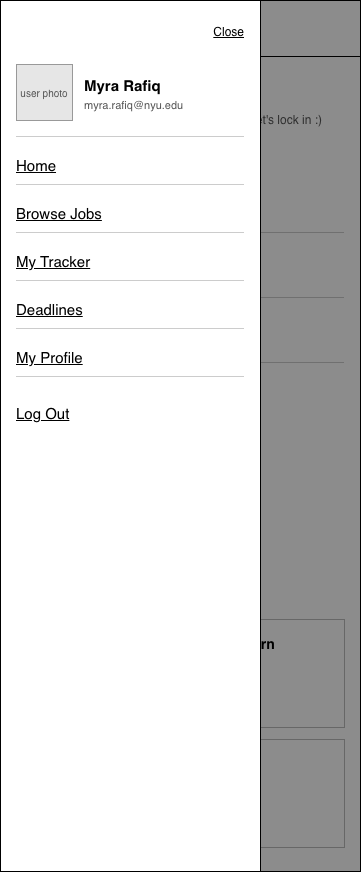

The diagram above was exported from draw.io. Its source (the exported page's mxGraphModel, read from the mxfile embedded in the PNG):
<mxGraphModel dx="1488" dy="916" grid="1" gridSize="8" guides="1" tooltips="1" connect="1" arrows="1" fold="1" page="0" pageScale="1" pageWidth="850" pageHeight="1100" math="0" shadow="0">
  <root>
    <mxCell id="0" />
    <mxCell id="1" parent="0" />
    <mxCell id="Z6N5ecjylLy4sqhkm9A7-1" parent="1" style="html=1;whiteSpace=wrap;fontFamily=Helvetica;rounded=0;fillColor=#FFFFFF;strokeColor=#000000;" value="" vertex="1">
      <mxGeometry height="871" width="360" x="-472" as="geometry" />
    </mxCell>
    <mxCell id="Z6N5ecjylLy4sqhkm9A7-2" parent="1" style="html=1;whiteSpace=wrap;fontFamily=Helvetica;rounded=0;fillColor=#E6E6E6;strokeColor=#999999;fontColor=#555555;fontSize=10;" value="logo" vertex="1">
      <mxGeometry height="30" width="110" x="-456" y="13" as="geometry" />
    </mxCell>
    <mxCell id="Z6N5ecjylLy4sqhkm9A7-3" parent="1" style="html=1;whiteSpace=wrap;fontFamily=Helvetica;rounded=0;fillColor=#333333;strokeColor=none;" value="" vertex="1">
      <mxGeometry height="3" width="28" x="-256" y="19" as="geometry" />
    </mxCell>
    <mxCell id="Z6N5ecjylLy4sqhkm9A7-4" parent="1" style="html=1;whiteSpace=wrap;fontFamily=Helvetica;rounded=0;fillColor=#333333;strokeColor=none;" value="" vertex="1">
      <mxGeometry height="3" width="28" x="-256" y="27" as="geometry" />
    </mxCell>
    <mxCell id="Z6N5ecjylLy4sqhkm9A7-5" parent="1" style="html=1;whiteSpace=wrap;fontFamily=Helvetica;rounded=0;fillColor=#333333;strokeColor=none;" value="" vertex="1">
      <mxGeometry height="3" width="28" x="-256" y="35" as="geometry" />
    </mxCell>
    <mxCell id="Z6N5ecjylLy4sqhkm9A7-6" parent="1" style="html=1;whiteSpace=wrap;fontFamily=Helvetica;fillColor=#000000;strokeColor=none;rounded=0;" value="" vertex="1">
      <mxGeometry height="1" width="360" x="-472" y="56" as="geometry" />
    </mxCell>
    <mxCell id="Z6N5ecjylLy4sqhkm9A7-7" parent="1" style="html=1;whiteSpace=wrap;fontFamily=Helvetica;text;strokeColor=none;fillColor=none;spacing=0;overflow=visible;fontSize=20;fontStyle=1;fontColor=#000000;align=left;verticalAlign=top;rounded=0;" value="Hi Myra!" vertex="1">
      <mxGeometry height="28" width="328" x="-456" y="76" as="geometry" />
    </mxCell>
    <mxCell id="Z6N5ecjylLy4sqhkm9A7-8" parent="1" style="html=1;whiteSpace=wrap;fontFamily=Helvetica;text;strokeColor=none;fillColor=none;spacing=0;overflow=visible;fontSize=12;fontStyle=0;fontColor=#555555;align=left;verticalAlign=top;rounded=0;" value="You have 3 deadlines coming up this week. Let's lock in :)" vertex="1">
      <mxGeometry height="18" width="328" x="-456" y="108" as="geometry" />
    </mxCell>
    <mxCell id="Z6N5ecjylLy4sqhkm9A7-9" parent="1" style="html=1;whiteSpace=wrap;fontFamily=Helvetica;text;strokeColor=none;fillColor=none;spacing=0;overflow=visible;fontSize=15;fontStyle=1;fontColor=#000000;align=left;verticalAlign=top;rounded=0;" value="Upcoming Deadlines" vertex="1">
      <mxGeometry height="20" width="328" x="-456" y="144" as="geometry" />
    </mxCell>
    <mxCell id="Z6N5ecjylLy4sqhkm9A7-10" parent="1" style="html=1;whiteSpace=wrap;fontFamily=Helvetica;text;strokeColor=none;fillColor=none;spacing=0;overflow=visible;fontSize=12;fontStyle=4;fontColor=#000000;align=right;verticalAlign=top;rounded=0;" value="See all" vertex="1">
      <mxGeometry height="18" width="120" x="-348" y="146" as="geometry" />
    </mxCell>
    <mxCell id="Z6N5ecjylLy4sqhkm9A7-11" parent="1" style="html=1;whiteSpace=wrap;fontFamily=Helvetica;rounded=0;fillColor=#FFFFFF;strokeColor=#333333;fontSize=10;" value="&lt;b&gt;OCT&lt;/b&gt;&lt;br&gt;&lt;font style='font-size:16px'&gt;&lt;b&gt;21&lt;/b&gt;&lt;/font&gt;" vertex="1">
      <mxGeometry height="48" width="48" x="-456" y="176" as="geometry" />
    </mxCell>
    <mxCell id="Z6N5ecjylLy4sqhkm9A7-12" parent="1" style="html=1;whiteSpace=wrap;fontFamily=Helvetica;text;strokeColor=none;fillColor=none;spacing=0;overflow=visible;fontSize=13;fontStyle=1;fontColor=#000000;align=left;verticalAlign=top;rounded=0;" value="Product Design Intern" vertex="1">
      <mxGeometry height="18" width="190" x="-396" y="178" as="geometry" />
    </mxCell>
    <mxCell id="Z6N5ecjylLy4sqhkm9A7-13" parent="1" style="html=1;whiteSpace=wrap;fontFamily=Helvetica;text;strokeColor=none;fillColor=none;spacing=0;overflow=visible;fontSize=12;fontStyle=0;fontColor=#333333;align=left;verticalAlign=top;rounded=0;" value="Coffee Studio" vertex="1">
      <mxGeometry height="16" width="190" x="-396" y="197" as="geometry" />
    </mxCell>
    <mxCell id="Z6N5ecjylLy4sqhkm9A7-14" parent="1" style="html=1;whiteSpace=wrap;fontFamily=Helvetica;text;strokeColor=none;fillColor=none;spacing=0;overflow=visible;fontSize=11;fontStyle=0;fontColor=#555555;align=right;verticalAlign=top;rounded=0;" value="Due today" vertex="1">
      <mxGeometry height="16" width="80" x="-308" y="179" as="geometry" />
    </mxCell>
    <mxCell id="Z6N5ecjylLy4sqhkm9A7-15" parent="1" style="html=1;whiteSpace=wrap;fontFamily=Helvetica;rounded=0;fillColor=#CCCCCC;strokeColor=none;" value="" vertex="1">
      <mxGeometry height="1" width="328" x="-456" y="232" as="geometry" />
    </mxCell>
    <mxCell id="Z6N5ecjylLy4sqhkm9A7-16" parent="1" style="html=1;whiteSpace=wrap;fontFamily=Helvetica;rounded=0;fillColor=#FFFFFF;strokeColor=#333333;fontSize=10;" value="&lt;b&gt;OCT&lt;/b&gt;&lt;br&gt;&lt;font style='font-size:16px'&gt;&lt;b&gt;23&lt;/b&gt;&lt;/font&gt;" vertex="1">
      <mxGeometry height="48" width="48" x="-456" y="241" as="geometry" />
    </mxCell>
    <mxCell id="Z6N5ecjylLy4sqhkm9A7-17" parent="1" style="html=1;whiteSpace=wrap;fontFamily=Helvetica;text;strokeColor=none;fillColor=none;spacing=0;overflow=visible;fontSize=13;fontStyle=1;fontColor=#000000;align=left;verticalAlign=top;rounded=0;" value="UX Research Intern" vertex="1">
      <mxGeometry height="18" width="190" x="-396" y="243" as="geometry" />
    </mxCell>
    <mxCell id="Z6N5ecjylLy4sqhkm9A7-18" parent="1" style="html=1;whiteSpace=wrap;fontFamily=Helvetica;text;strokeColor=none;fillColor=none;spacing=0;overflow=visible;fontSize=12;fontStyle=0;fontColor=#333333;align=left;verticalAlign=top;rounded=0;" value="Cedar Research" vertex="1">
      <mxGeometry height="16" width="190" x="-396" y="262" as="geometry" />
    </mxCell>
    <mxCell id="Z6N5ecjylLy4sqhkm9A7-19" parent="1" style="html=1;whiteSpace=wrap;fontFamily=Helvetica;text;strokeColor=none;fillColor=none;spacing=0;overflow=visible;fontSize=11;fontStyle=0;fontColor=#555555;align=right;verticalAlign=top;rounded=0;" value="2 days left" vertex="1">
      <mxGeometry height="16" width="80" x="-308" y="244" as="geometry" />
    </mxCell>
    <mxCell id="Z6N5ecjylLy4sqhkm9A7-20" parent="1" style="html=1;whiteSpace=wrap;fontFamily=Helvetica;rounded=0;fillColor=#CCCCCC;strokeColor=none;" value="" vertex="1">
      <mxGeometry height="1" width="328" x="-456" y="297" as="geometry" />
    </mxCell>
    <mxCell id="Z6N5ecjylLy4sqhkm9A7-21" parent="1" style="html=1;whiteSpace=wrap;fontFamily=Helvetica;rounded=0;fillColor=#FFFFFF;strokeColor=#333333;fontSize=10;" value="&lt;b&gt;OCT&lt;/b&gt;&lt;br&gt;&lt;font style='font-size:16px'&gt;&lt;b&gt;24&lt;/b&gt;&lt;/font&gt;" vertex="1">
      <mxGeometry height="48" width="48" x="-456" y="306" as="geometry" />
    </mxCell>
    <mxCell id="Z6N5ecjylLy4sqhkm9A7-22" parent="1" style="html=1;whiteSpace=wrap;fontFamily=Helvetica;text;strokeColor=none;fillColor=none;spacing=0;overflow=visible;fontSize=13;fontStyle=1;fontColor=#000000;align=left;verticalAlign=top;rounded=0;" value="Data Analyst Intern" vertex="1">
      <mxGeometry height="18" width="190" x="-396" y="308" as="geometry" />
    </mxCell>
    <mxCell id="Z6N5ecjylLy4sqhkm9A7-23" parent="1" style="html=1;whiteSpace=wrap;fontFamily=Helvetica;text;strokeColor=none;fillColor=none;spacing=0;overflow=visible;fontSize=12;fontStyle=0;fontColor=#333333;align=left;verticalAlign=top;rounded=0;" value="Hathaway Health" vertex="1">
      <mxGeometry height="16" width="190" x="-396" y="327" as="geometry" />
    </mxCell>
    <mxCell id="Z6N5ecjylLy4sqhkm9A7-24" parent="1" style="html=1;whiteSpace=wrap;fontFamily=Helvetica;text;strokeColor=none;fillColor=none;spacing=0;overflow=visible;fontSize=11;fontStyle=0;fontColor=#555555;align=right;verticalAlign=top;rounded=0;" value="3 days left" vertex="1">
      <mxGeometry height="16" width="80" x="-308" y="309" as="geometry" />
    </mxCell>
    <mxCell id="Z6N5ecjylLy4sqhkm9A7-25" parent="1" style="html=1;whiteSpace=wrap;fontFamily=Helvetica;rounded=0;fillColor=#CCCCCC;strokeColor=none;" value="" vertex="1">
      <mxGeometry height="1" width="328" x="-456" y="362" as="geometry" />
    </mxCell>
    <mxCell id="Z6N5ecjylLy4sqhkm9A7-26" parent="1" style="html=1;whiteSpace=wrap;fontFamily=Helvetica;text;strokeColor=none;fillColor=none;spacing=0;overflow=visible;fontSize=15;fontStyle=1;fontColor=#000000;align=left;verticalAlign=top;rounded=0;" value="Your Applications" vertex="1">
      <mxGeometry height="20" width="328" x="-456" y="387" as="geometry" />
    </mxCell>
    <mxCell id="Z6N5ecjylLy4sqhkm9A7-27" parent="1" style="html=1;whiteSpace=wrap;fontFamily=Helvetica;text;strokeColor=none;fillColor=none;spacing=0;overflow=visible;fontSize=12;fontStyle=4;fontColor=#000000;align=right;verticalAlign=top;rounded=0;" value="View tracker" vertex="1">
      <mxGeometry height="18" width="120" x="-348" y="389" as="geometry" />
    </mxCell>
    <mxCell id="Z6N5ecjylLy4sqhkm9A7-28" parent="1" style="html=1;whiteSpace=wrap;fontFamily=Helvetica;rounded=0;arcSize=0;absoluteArcSize=0;fillColor=#FFFFFF;strokeColor=#BBBBBB;" value="" vertex="1">
      <mxGeometry height="64" width="104" x="-456" y="419" as="geometry" />
    </mxCell>
    <mxCell id="Z6N5ecjylLy4sqhkm9A7-29" parent="1" style="html=1;whiteSpace=wrap;fontFamily=Helvetica;text;strokeColor=none;fillColor=none;spacing=0;overflow=visible;fontSize=20;fontStyle=1;fontColor=#000000;align=center;verticalAlign=top;rounded=0;" value="4" vertex="1">
      <mxGeometry height="24" width="104" x="-456" y="429" as="geometry" />
    </mxCell>
    <mxCell id="Z6N5ecjylLy4sqhkm9A7-30" parent="1" style="html=1;whiteSpace=wrap;fontFamily=Helvetica;text;strokeColor=none;fillColor=none;spacing=0;overflow=visible;fontSize=11;fontStyle=0;fontColor=#555555;align=center;verticalAlign=top;rounded=0;" value="Saved" vertex="1">
      <mxGeometry height="16" width="104" x="-456" y="457" as="geometry" />
    </mxCell>
    <mxCell id="Z6N5ecjylLy4sqhkm9A7-31" parent="1" style="html=1;whiteSpace=wrap;fontFamily=Helvetica;rounded=0;arcSize=0;absoluteArcSize=0;fillColor=#FFFFFF;strokeColor=#BBBBBB;" value="" vertex="1">
      <mxGeometry height="64" width="104" x="-444" y="419" as="geometry" />
    </mxCell>
    <mxCell id="Z6N5ecjylLy4sqhkm9A7-32" parent="1" style="html=1;whiteSpace=wrap;fontFamily=Helvetica;text;strokeColor=none;fillColor=none;spacing=0;overflow=visible;fontSize=20;fontStyle=1;fontColor=#000000;align=center;verticalAlign=top;rounded=0;" value="2" vertex="1">
      <mxGeometry height="24" width="104" x="-444" y="429" as="geometry" />
    </mxCell>
    <mxCell id="Z6N5ecjylLy4sqhkm9A7-33" parent="1" style="html=1;whiteSpace=wrap;fontFamily=Helvetica;text;strokeColor=none;fillColor=none;spacing=0;overflow=visible;fontSize=11;fontStyle=0;fontColor=#555555;align=center;verticalAlign=top;rounded=0;" value="Preparing" vertex="1">
      <mxGeometry height="16" width="104" x="-444" y="457" as="geometry" />
    </mxCell>
    <mxCell id="Z6N5ecjylLy4sqhkm9A7-34" parent="1" style="html=1;whiteSpace=wrap;fontFamily=Helvetica;rounded=0;arcSize=0;absoluteArcSize=0;fillColor=#FFFFFF;strokeColor=#BBBBBB;" value="" vertex="1">
      <mxGeometry height="64" width="104" x="-332" y="419" as="geometry" />
    </mxCell>
    <mxCell id="Z6N5ecjylLy4sqhkm9A7-35" parent="1" style="html=1;whiteSpace=wrap;fontFamily=Helvetica;text;strokeColor=none;fillColor=none;spacing=0;overflow=visible;fontSize=20;fontStyle=1;fontColor=#000000;align=center;verticalAlign=top;rounded=0;" value="6" vertex="1">
      <mxGeometry height="24" width="104" x="-332" y="429" as="geometry" />
    </mxCell>
    <mxCell id="Z6N5ecjylLy4sqhkm9A7-36" parent="1" style="html=1;whiteSpace=wrap;fontFamily=Helvetica;text;strokeColor=none;fillColor=none;spacing=0;overflow=visible;fontSize=11;fontStyle=0;fontColor=#555555;align=center;verticalAlign=top;rounded=0;" value="Applied" vertex="1">
      <mxGeometry height="16" width="104" x="-332" y="457" as="geometry" />
    </mxCell>
    <mxCell id="Z6N5ecjylLy4sqhkm9A7-37" parent="1" style="html=1;whiteSpace=wrap;fontFamily=Helvetica;rounded=0;arcSize=0;absoluteArcSize=0;fillColor=#FFFFFF;strokeColor=#BBBBBB;" value="" vertex="1">
      <mxGeometry height="64" width="104" x="-456" y="491" as="geometry" />
    </mxCell>
    <mxCell id="Z6N5ecjylLy4sqhkm9A7-38" parent="1" style="html=1;whiteSpace=wrap;fontFamily=Helvetica;text;strokeColor=none;fillColor=none;spacing=0;overflow=visible;fontSize=20;fontStyle=1;fontColor=#000000;align=center;verticalAlign=top;rounded=0;" value="1" vertex="1">
      <mxGeometry height="24" width="104" x="-456" y="501" as="geometry" />
    </mxCell>
    <mxCell id="Z6N5ecjylLy4sqhkm9A7-39" parent="1" style="html=1;whiteSpace=wrap;fontFamily=Helvetica;text;strokeColor=none;fillColor=none;spacing=0;overflow=visible;fontSize=11;fontStyle=0;fontColor=#555555;align=center;verticalAlign=top;rounded=0;" value="Interview" vertex="1">
      <mxGeometry height="16" width="104" x="-456" y="529" as="geometry" />
    </mxCell>
    <mxCell id="Z6N5ecjylLy4sqhkm9A7-43" parent="1" style="html=1;whiteSpace=wrap;fontFamily=Helvetica;rounded=0;arcSize=0;absoluteArcSize=0;fillColor=#FFFFFF;strokeColor=#BBBBBB;" value="" vertex="1">
      <mxGeometry height="64" width="104" x="-444" y="491" as="geometry" />
    </mxCell>
    <mxCell id="Z6N5ecjylLy4sqhkm9A7-44" parent="1" style="html=1;whiteSpace=wrap;fontFamily=Helvetica;text;strokeColor=none;fillColor=none;spacing=0;overflow=visible;fontSize=20;fontStyle=1;fontColor=#000000;align=center;verticalAlign=top;rounded=0;" value="3" vertex="1">
      <mxGeometry height="24" width="104" x="-444" y="501" as="geometry" />
    </mxCell>
    <mxCell id="Z6N5ecjylLy4sqhkm9A7-45" parent="1" style="html=1;whiteSpace=wrap;fontFamily=Helvetica;text;strokeColor=none;fillColor=none;spacing=0;overflow=visible;fontSize=11;fontStyle=0;fontColor=#555555;align=center;verticalAlign=top;rounded=0;" value="Rejected" vertex="1">
      <mxGeometry height="16" width="104" x="-444" y="529" as="geometry" />
    </mxCell>
    <mxCell id="Z6N5ecjylLy4sqhkm9A7-46" parent="1" style="html=1;whiteSpace=wrap;fontFamily=Helvetica;text;strokeColor=none;fillColor=none;spacing=0;overflow=visible;fontSize=15;fontStyle=1;fontColor=#000000;align=left;verticalAlign=top;rounded=0;" value="Recommended for You" vertex="1">
      <mxGeometry height="20" width="328" x="-456" y="587" as="geometry" />
    </mxCell>
    <mxCell id="Z6N5ecjylLy4sqhkm9A7-47" parent="1" style="html=1;whiteSpace=wrap;fontFamily=Helvetica;text;strokeColor=none;fillColor=none;spacing=0;overflow=visible;fontSize=12;fontStyle=4;fontColor=#000000;align=right;verticalAlign=top;rounded=0;" value="See all" vertex="1">
      <mxGeometry height="18" width="120" x="-348" y="589" as="geometry" />
    </mxCell>
    <mxCell id="Z6N5ecjylLy4sqhkm9A7-48" parent="1" style="html=1;whiteSpace=wrap;fontFamily=Helvetica;rounded=0;arcSize=0;absoluteArcSize=0;fillColor=#FFFFFF;strokeColor=#BBBBBB;" value="" vertex="1">
      <mxGeometry height="108" width="328" x="-456" y="619" as="geometry" />
    </mxCell>
    <mxCell id="Z6N5ecjylLy4sqhkm9A7-49" parent="1" style="html=1;whiteSpace=wrap;fontFamily=Helvetica;rounded=0;fillColor=#E6E6E6;strokeColor=#999999;fontColor=#555555;fontSize=10;" value="company logo" vertex="1">
      <mxGeometry height="48" width="48" x="-444" y="631" as="geometry" />
    </mxCell>
    <mxCell id="Z6N5ecjylLy4sqhkm9A7-50" parent="1" style="html=1;whiteSpace=wrap;fontFamily=Helvetica;text;strokeColor=none;fillColor=none;spacing=0;overflow=visible;fontSize=14;fontStyle=1;fontColor=#000000;align=left;verticalAlign=top;rounded=0;" value="Software Engineering Intern" vertex="1">
      <mxGeometry height="18" width="244" x="-384" y="631" as="geometry" />
    </mxCell>
    <mxCell id="Z6N5ecjylLy4sqhkm9A7-51" parent="1" style="html=1;whiteSpace=wrap;fontFamily=Helvetica;text;strokeColor=none;fillColor=none;spacing=0;overflow=visible;fontSize=12;fontStyle=0;fontColor=#000000;align=left;verticalAlign=top;rounded=0;" value="Brightspace Labs" vertex="1">
      <mxGeometry height="16" width="240" x="-384" y="651" as="geometry" />
    </mxCell>
    <mxCell id="Z6N5ecjylLy4sqhkm9A7-52" parent="1" style="html=1;whiteSpace=wrap;fontFamily=Helvetica;text;strokeColor=none;fillColor=none;spacing=0;overflow=visible;fontSize=11;fontStyle=0;fontColor=#555555;align=left;verticalAlign=top;rounded=0;" value="New York, NY | Summer 2027" vertex="1">
      <mxGeometry height="16" width="240" x="-384" y="667" as="geometry" />
    </mxCell>
    <mxCell id="Z6N5ecjylLy4sqhkm9A7-53" parent="1" style="html=1;whiteSpace=wrap;fontFamily=Helvetica;rounded=0;arcSize=0;fontSize=11;fillColor=#F2F2F2;strokeColor=#999999;fontColor=#333333;" value="92% match" vertex="1">
      <mxGeometry height="24" width="79" x="-444" y="691" as="geometry" />
    </mxCell>
    <mxCell id="Z6N5ecjylLy4sqhkm9A7-54" parent="1" style="html=1;whiteSpace=wrap;fontFamily=Helvetica;rounded=0;arcSize=0;fontSize=11;fillColor=#F2F2F2;strokeColor=#999999;fontColor=#333333;" value="Sponsors visa" vertex="1">
      <mxGeometry height="24" width="104" x="-457" y="691" as="geometry" />
    </mxCell>
    <mxCell id="Z6N5ecjylLy4sqhkm9A7-55" parent="1" style="html=1;whiteSpace=wrap;fontFamily=Helvetica;rounded=0;arcSize=0;fontSize=11;fillColor=#F2F2F2;strokeColor=#999999;fontColor=#333333;" value="Due Oct 28" vertex="1">
      <mxGeometry height="24" width="85" x="-345" y="691" as="geometry" />
    </mxCell>
    <mxCell id="Z6N5ecjylLy4sqhkm9A7-56" parent="1" style="html=1;whiteSpace=wrap;fontFamily=Helvetica;rounded=0;arcSize=0;absoluteArcSize=0;fillColor=#FFFFFF;strokeColor=#BBBBBB;" value="" vertex="1">
      <mxGeometry height="108" width="328" x="-456" y="739" as="geometry" />
    </mxCell>
    <mxCell id="Z6N5ecjylLy4sqhkm9A7-57" parent="1" style="html=1;whiteSpace=wrap;fontFamily=Helvetica;rounded=0;fillColor=#E6E6E6;strokeColor=#999999;fontColor=#555555;fontSize=10;" value="company logo" vertex="1">
      <mxGeometry height="48" width="48" x="-444" y="751" as="geometry" />
    </mxCell>
    <mxCell id="Z6N5ecjylLy4sqhkm9A7-58" parent="1" style="html=1;whiteSpace=wrap;fontFamily=Helvetica;text;strokeColor=none;fillColor=none;spacing=0;overflow=visible;fontSize=14;fontStyle=1;fontColor=#000000;align=left;verticalAlign=top;rounded=0;" value="Junior Data Engineer" vertex="1">
      <mxGeometry height="18" width="244" x="-384" y="751" as="geometry" />
    </mxCell>
    <mxCell id="Z6N5ecjylLy4sqhkm9A7-59" parent="1" style="html=1;whiteSpace=wrap;fontFamily=Helvetica;text;strokeColor=none;fillColor=none;spacing=0;overflow=visible;fontSize=12;fontStyle=0;fontColor=#000000;align=left;verticalAlign=top;rounded=0;" value="Crumble &amp;amp; Crumble" vertex="1">
      <mxGeometry height="16" width="240" x="-384" y="771" as="geometry" />
    </mxCell>
    <mxCell id="Z6N5ecjylLy4sqhkm9A7-60" parent="1" style="html=1;whiteSpace=wrap;fontFamily=Helvetica;text;strokeColor=none;fillColor=none;spacing=0;overflow=visible;fontSize=11;fontStyle=0;fontColor=#555555;align=left;verticalAlign=top;rounded=0;" value="Remote | Full-time" vertex="1">
      <mxGeometry height="16" width="240" x="-384" y="787" as="geometry" />
    </mxCell>
    <mxCell id="Z6N5ecjylLy4sqhkm9A7-61" parent="1" style="html=1;whiteSpace=wrap;fontFamily=Helvetica;rounded=0;arcSize=0;fontSize=11;fillColor=#F2F2F2;strokeColor=#999999;fontColor=#333333;" value="85% match" vertex="1">
      <mxGeometry height="24" width="79" x="-444" y="811" as="geometry" />
    </mxCell>
    <mxCell id="Z6N5ecjylLy4sqhkm9A7-62" parent="1" style="html=1;whiteSpace=wrap;fontFamily=Helvetica;rounded=0;arcSize=0;fontSize=11;fillColor=#F2F2F2;strokeColor=#999999;fontColor=#333333;" value="Sponsors visa" vertex="1">
      <mxGeometry height="24" width="104" x="-457" y="811" as="geometry" />
    </mxCell>
    <mxCell id="Z6N5ecjylLy4sqhkm9A7-63" parent="1" style="html=1;whiteSpace=wrap;fontFamily=Helvetica;rounded=0;arcSize=0;fontSize=11;fillColor=#F2F2F2;strokeColor=#999999;fontColor=#333333;" value="Due Nov 3" vertex="1">
      <mxGeometry height="24" width="79" x="-345" y="811" as="geometry" />
    </mxCell>
    <mxCell id="wf07-65" parent="1" style="html=1;whiteSpace=wrap;fontFamily=Helvetica;rounded=0;fillColor=#000000;strokeColor=none;opacity=45;" value="" vertex="1">
      <mxGeometry height="871" width="360" x="-472" as="geometry" />
    </mxCell>
    <mxCell id="Z6N5ecjylLy4sqhkm9A7-64" connectable="0" parent="1" style="group;rounded=0;" value="" vertex="1">
      <mxGeometry height="871" width="260" x="-472" as="geometry" />
    </mxCell>
    <mxCell id="wf07-66" parent="Z6N5ecjylLy4sqhkm9A7-64" style="html=1;whiteSpace=wrap;fontFamily=Helvetica;rounded=0;fillColor=#FFFFFF;strokeColor=#000000;" value="" vertex="1">
      <mxGeometry height="871" width="260" as="geometry" />
    </mxCell>
    <mxCell id="wf07-67" parent="Z6N5ecjylLy4sqhkm9A7-64" style="html=1;whiteSpace=wrap;fontFamily=Helvetica;text;strokeColor=none;fillColor=none;spacing=0;overflow=visible;fontSize=12;fontStyle=4;fontColor=#000000;align=right;verticalAlign=top;rounded=0;" value="Close" vertex="1">
      <mxGeometry height="18" width="60" x="184" y="20" as="geometry" />
    </mxCell>
    <mxCell id="wf07-68" parent="Z6N5ecjylLy4sqhkm9A7-64" style="html=1;whiteSpace=wrap;fontFamily=Helvetica;rounded=0;fillColor=#E6E6E6;strokeColor=#999999;fontColor=#555555;fontSize=10;" value="user photo" vertex="1">
      <mxGeometry height="56" width="56" x="16" y="64" as="geometry" />
    </mxCell>
    <mxCell id="wf07-69" parent="Z6N5ecjylLy4sqhkm9A7-64" style="html=1;whiteSpace=wrap;fontFamily=Helvetica;text;strokeColor=none;fillColor=none;spacing=0;overflow=visible;fontSize=15;fontStyle=1;fontColor=#000000;align=left;verticalAlign=top;rounded=0;" value="Myra Rafiq" vertex="1">
      <mxGeometry height="18" width="160" x="84" y="72" as="geometry" />
    </mxCell>
    <mxCell id="wf07-70" parent="Z6N5ecjylLy4sqhkm9A7-64" style="html=1;whiteSpace=wrap;fontFamily=Helvetica;text;strokeColor=none;fillColor=none;spacing=0;overflow=visible;fontSize=11;fontStyle=0;fontColor=#555555;align=left;verticalAlign=top;rounded=0;" value="myra.rafiq@nyu.edu" vertex="1">
      <mxGeometry height="16" width="160" x="84" y="94" as="geometry" />
    </mxCell>
    <mxCell id="wf07-71" parent="Z6N5ecjylLy4sqhkm9A7-64" style="html=1;whiteSpace=wrap;fontFamily=Helvetica;rounded=0;fillColor=#CCCCCC;strokeColor=none;" value="" vertex="1">
      <mxGeometry height="1" width="228" x="16" y="136" as="geometry" />
    </mxCell>
    <mxCell id="wf07-72" parent="Z6N5ecjylLy4sqhkm9A7-64" style="html=1;whiteSpace=wrap;fontFamily=Helvetica;text;strokeColor=none;fillColor=none;spacing=0;overflow=visible;fontSize=15;fontStyle=4;fontColor=#000000;align=left;verticalAlign=top;rounded=0;" value="Home" vertex="1">
      <mxGeometry height="20" width="228" x="16" y="152" as="geometry" />
    </mxCell>
    <mxCell id="wf07-73" parent="Z6N5ecjylLy4sqhkm9A7-64" style="html=1;whiteSpace=wrap;fontFamily=Helvetica;rounded=0;fillColor=#CCCCCC;strokeColor=none;" value="" vertex="1">
      <mxGeometry height="1" width="228" x="16" y="184" as="geometry" />
    </mxCell>
    <mxCell id="wf07-74" parent="Z6N5ecjylLy4sqhkm9A7-64" style="html=1;whiteSpace=wrap;fontFamily=Helvetica;text;strokeColor=none;fillColor=none;spacing=0;overflow=visible;fontSize=15;fontStyle=4;fontColor=#000000;align=left;verticalAlign=top;rounded=0;" value="Browse Jobs" vertex="1">
      <mxGeometry height="20" width="228" x="16" y="200" as="geometry" />
    </mxCell>
    <mxCell id="wf07-75" parent="Z6N5ecjylLy4sqhkm9A7-64" style="html=1;whiteSpace=wrap;fontFamily=Helvetica;rounded=0;fillColor=#CCCCCC;strokeColor=none;" value="" vertex="1">
      <mxGeometry height="1" width="228" x="16" y="232" as="geometry" />
    </mxCell>
    <mxCell id="wf07-76" parent="Z6N5ecjylLy4sqhkm9A7-64" style="html=1;whiteSpace=wrap;fontFamily=Helvetica;text;strokeColor=none;fillColor=none;spacing=0;overflow=visible;fontSize=15;fontStyle=4;fontColor=#000000;align=left;verticalAlign=top;rounded=0;" value="My Tracker" vertex="1">
      <mxGeometry height="20" width="228" x="16" y="248" as="geometry" />
    </mxCell>
    <mxCell id="wf07-77" parent="Z6N5ecjylLy4sqhkm9A7-64" style="html=1;whiteSpace=wrap;fontFamily=Helvetica;rounded=0;fillColor=#CCCCCC;strokeColor=none;" value="" vertex="1">
      <mxGeometry height="1" width="228" x="16" y="280" as="geometry" />
    </mxCell>
    <mxCell id="wf07-78" parent="Z6N5ecjylLy4sqhkm9A7-64" style="html=1;whiteSpace=wrap;fontFamily=Helvetica;text;strokeColor=none;fillColor=none;spacing=0;overflow=visible;fontSize=15;fontStyle=4;fontColor=#000000;align=left;verticalAlign=top;rounded=0;" value="Deadlines" vertex="1">
      <mxGeometry height="20" width="228" x="16" y="296" as="geometry" />
    </mxCell>
    <mxCell id="wf07-79" parent="Z6N5ecjylLy4sqhkm9A7-64" style="html=1;whiteSpace=wrap;fontFamily=Helvetica;rounded=0;fillColor=#CCCCCC;strokeColor=none;" value="" vertex="1">
      <mxGeometry height="1" width="228" x="16" y="328" as="geometry" />
    </mxCell>
    <mxCell id="wf07-80" parent="Z6N5ecjylLy4sqhkm9A7-64" style="html=1;whiteSpace=wrap;fontFamily=Helvetica;text;strokeColor=none;fillColor=none;spacing=0;overflow=visible;fontSize=15;fontStyle=4;fontColor=#000000;align=left;verticalAlign=top;rounded=0;" value="My Profile" vertex="1">
      <mxGeometry height="20" width="228" x="16" y="344" as="geometry" />
    </mxCell>
    <mxCell id="wf07-81" parent="Z6N5ecjylLy4sqhkm9A7-64" style="html=1;whiteSpace=wrap;fontFamily=Helvetica;rounded=0;fillColor=#CCCCCC;strokeColor=none;" value="" vertex="1">
      <mxGeometry height="1" width="228" x="16" y="376" as="geometry" />
    </mxCell>
    <mxCell id="wf07-82" parent="Z6N5ecjylLy4sqhkm9A7-64" style="html=1;whiteSpace=wrap;fontFamily=Helvetica;text;strokeColor=none;fillColor=none;spacing=0;overflow=visible;fontSize=15;fontStyle=4;fontColor=#000000;align=left;verticalAlign=top;rounded=0;" value="Log Out" vertex="1">
      <mxGeometry height="20" width="228" x="16" y="400" as="geometry" />
    </mxCell>
  </root>
</mxGraphModel>